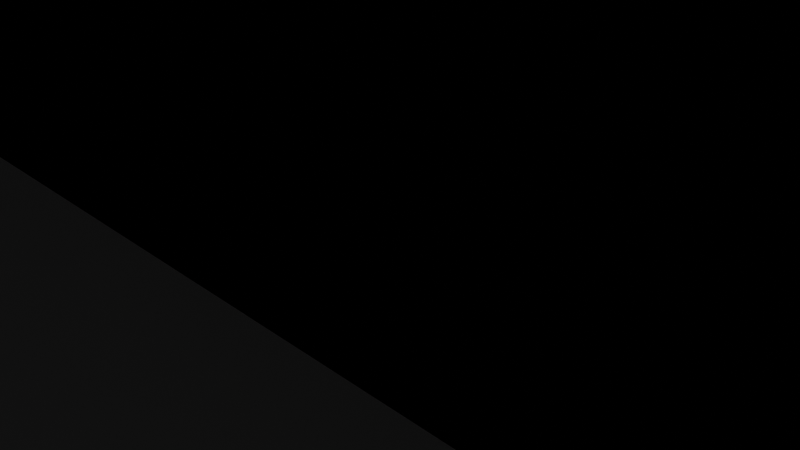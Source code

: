 # Source: Shelf.blend  (saved by Blender 4.4.32; exported with 4.5.12 LTS)
import bpy
from mathutils import Matrix  # noqa: F401  (used for matrix-valued properties, if any)

bpy.ops.wm.read_factory_settings(use_empty=True)
scene = bpy.context.scene
scene.name = 'Scene'

# ---- collections
col_collection = bpy.data.collections.new('Collection'); scene.collection.children.link(col_collection)

# ---- images (referenced by path relative to the original .blend; pixels are not part of the script)
import os
ASSET_DIR = os.environ.get("B2B_ASSET_DIR", "")  # directory of the original .blend (textures are referenced by path, not embedded)
HERE = os.path.dirname(os.path.abspath(__file__))  # packed textures are extracted next to this script under _unpacked/

def load_image(name, relpath, width, height, colorspace="sRGB"):
    """Load a texture the original file referenced (path relative to the .blend, or extracted next to this script)."""
    p = next((c for c in (os.path.join(HERE, relpath), os.path.join(ASSET_DIR, relpath)) if relpath and os.path.exists(c)), "")
    if p:
        img = bpy.data.images.load(p, check_existing=True)
        img.name = name
    else:  # same state as the original file: an image datablock whose file is absent (Cycles renders it pink)
        img = bpy.data.images.new(name, width, height)
        img.source = "FILE"
        img.filepath = "//" + (relpath or name)
    img.colorspace_settings.name = colorspace
    return img
img_metal_3_png = load_image('metal 3.png', 'metal 3.png', 1024, 1024, 'sRGB')

# ---- materials (node trees are filled in below, after node groups)
mat_material = bpy.data.materials.new('Material')
mat_material.alpha_threshold = 0.0
mat_material.roughness = 0.5
mat_material.line_color = (0.0, 0.0, 0.0, 1.0)
mat_material_001 = bpy.data.materials.new('Material.001')

# ---- material node trees
mat_material.use_nodes = True; mat_material.node_tree.nodes.clear()
_N = mat_material.node_tree.nodes; _L = mat_material.node_tree.links
n0 = _N.new('ShaderNodeOutputMaterial'); n0.name = 'Material Output'; n0.location = (300, 300)
n1 = _N.new('ShaderNodeBsdfSheen'); n1.name = 'Sheen BSDF'; n1.location = (10, 300)
n1.inputs[0].default_value = (0.0, 0.0, 0.0, 0.0)
_L.new(n1.outputs[0], n0.inputs[0])
n0.is_active_output = True
mat_material_001.use_nodes = True; mat_material_001.node_tree.nodes.clear()
_N = mat_material_001.node_tree.nodes; _L = mat_material_001.node_tree.links
n0 = _N.new('ShaderNodeBsdfPrincipled'); n0.name = 'Principled BSDF'; n0.location = (10, 300)
n1 = _N.new('ShaderNodeOutputMaterial'); n1.name = 'Material Output'; n1.location = (300, 300)
n2 = _N.new('ShaderNodeTexImage'); n2.name = 'Image Texture'; n2.location = (-280, 271)
n2.image = img_metal_3_png
_L.new(n0.outputs[0], n1.inputs[0])
_L.new(n2.outputs[0], n0.inputs[0])
n1.is_active_output = True

# ---- world
world_world = bpy.data.worlds.new('World'); scene.world = world_world
world_world.use_nodes = True; world_world.node_tree.nodes.clear()
_N = world_world.node_tree.nodes; _L = world_world.node_tree.links
n0 = _N.new('ShaderNodeOutputWorld'); n0.name = 'World Output'; n0.location = (300, 300)
n1 = _N.new('ShaderNodeBackground'); n1.name = 'Background'; n1.location = (10, 300)
n1.inputs[0].default_value = (0.05088, 0.05088, 0.05088, 1.0)
_L.new(n1.outputs[0], n0.inputs[0])
n0.is_active_output = True
world_world.color = (0.05088, 0.05088, 0.05088)
world_world.sun_shadow_jitter_overblur = 0.0

# ---- cameras
cam_camera = bpy.data.cameras.new('Camera')
cam_camera.clip_end = 100.0
cam_camera.ortho_scale = 7.314

# ---- lights
light_light = bpy.data.lights.new('Light', 'POINT')
light_light.energy = 1000.0
light_light.shadow_soft_size = 0.1

# ---- meshes
me_cube = bpy.data.meshes.new('Cube')
me_cube.from_pydata([(0.9356, 0.05812, 0.9061), (0.968, 0.193, 0.3059), (0.9314, -0.9618, 0.9024), (0.9724, -0.86, 0.3164), (-0.9803, 0.3849, 0.897), (-1.001, 0.4188, 0.3387), (-0.9774, -0.6576, 0.8929), (-1.007, -0.7336, 0.3595), (0.9583, 0.9583, -0.9583)], [(1, 8)], [(0, 4, 6, 2), (3, 2, 6, 7), (7, 6, 4, 5), (5, 1, 3, 7), (1, 0, 2, 3), (5, 4, 0, 1)])
_uv = me_cube.uv_layers.new(name='UVMap')
_uv.uv.foreach_set('vector', [0.6024, 0.5979, 0.8063, 0.7937, 0.6105, 0.9976, 0.4066, 0.8018, 0.2027, 0.606, 0.4066, 0.8018, 0.2108, 1.006, 0.006964, 0.8099, 0.7901, -0.005651, 0.994, 0.1901, 0.7982, 0.394, 0.5943, 0.1982, 0.1946, 0.2063, 0.3985, 0.4021, 0.2027, 0.606, -0.001134, 0.4102, 0.3985, 0.4021, 0.6024, 0.5979, 0.4066, 0.8018, 0.2027, 0.606, 0.5943, 0.1982, 0.7982, 0.394, 0.6024, 0.5979, 0.3985, 0.4021])
me_cube.materials.append(mat_material)
me_cube.use_mirror_vertex_groups = False
me_cube.update()
me_cube_003 = bpy.data.meshes.new('Cube.003')
me_cube_003.from_pydata([(-1.0, -1.0, -1.0), (-1.0, -1.0, 1.0), (-1.0, 1.0, -1.0), (-1.0, 1.0, 1.0), (1.0, -1.0, -1.0), (1.0, -1.0, 1.0), (1.0, 1.0, -1.0), (1.0, 1.0, 1.0)], [], [(0, 1, 3, 2), (2, 3, 7, 6), (6, 7, 5, 4), (4, 5, 1, 0), (2, 6, 4, 0), (7, 3, 1, 5)])
_uv = me_cube_003.uv_layers.new(name='UVMap')
_uv.uv.foreach_set('vector', [0.375, 0.0, 0.625, 0.0, 0.625, 0.25, 0.375, 0.25, 0.375, 0.25, 0.625, 0.25, 0.625, 0.5, 0.375, 0.5, 0.375, 0.5, 0.625, 0.5, 0.625, 0.75, 0.375, 0.75, 0.375, 0.75, 0.625, 0.75, 0.625, 1.0, 0.375, 1.0, 0.125, 0.5, 0.375, 0.5, 0.375, 0.75, 0.125, 0.75, 0.625, 0.5, 0.875, 0.5, 0.875, 0.75, 0.625, 0.75])
me_cube_003.materials.append(mat_material_001)
me_cube_003.update()
me_cube_001 = bpy.data.meshes.new('Cube.001')
me_cube_001.from_pydata([(-1.0, -1.0, -1.0), (-1.0, -1.0, 1.0), (-1.0, 1.0, -1.0), (-1.0, 1.0, 1.0), (1.0, -1.0, -1.0), (1.0, -1.0, 1.0), (1.0, 1.0, -1.0), (1.0, 1.0, 1.0)], [], [(0, 1, 3, 2), (2, 3, 7, 6), (6, 7, 5, 4), (4, 5, 1, 0), (2, 6, 4, 0), (7, 3, 1, 5)])
_uv = me_cube_001.uv_layers.new(name='UVMap')
_uv.uv.foreach_set('vector', [0.375, 0.0, 0.625, 0.0, 0.625, 0.25, 0.375, 0.25, 0.375, 0.25, 0.625, 0.25, 0.625, 0.5, 0.375, 0.5, 0.375, 0.5, 0.625, 0.5, 0.625, 0.75, 0.375, 0.75, 0.375, 0.75, 0.625, 0.75, 0.625, 1.0, 0.375, 1.0, 0.125, 0.5, 0.375, 0.5, 0.375, 0.75, 0.125, 0.75, 0.625, 0.5, 0.875, 0.5, 0.875, 0.75, 0.625, 0.75])
me_cube_001.update()
me_cube_002 = bpy.data.meshes.new('Cube.002')
me_cube_002.from_pydata([(-1.0, -1.0, -1.0), (-1.0, -1.0, 1.0), (-1.0, 1.0, -1.0), (-1.0, 1.0, 1.0), (1.0, -1.0, -1.0), (1.0, -1.0, 1.0), (1.0, 1.0, -1.0), (1.0, 1.0, 1.0)], [], [(0, 1, 3, 2), (2, 3, 7, 6), (6, 7, 5, 4), (4, 5, 1, 0), (2, 6, 4, 0), (7, 3, 1, 5)])
_uv = me_cube_002.uv_layers.new(name='UVMap')
_uv.uv.foreach_set('vector', [0.375, 0.0, 0.625, 0.0, 0.625, 0.25, 0.375, 0.25, 0.375, 0.25, 0.625, 0.25, 0.625, 0.5, 0.375, 0.5, 0.375, 0.5, 0.625, 0.5, 0.625, 0.75, 0.375, 0.75, 0.375, 0.75, 0.625, 0.75, 0.625, 1.0, 0.375, 1.0, 0.125, 0.5, 0.375, 0.5, 0.375, 0.75, 0.125, 0.75, 0.625, 0.5, 0.875, 0.5, 0.875, 0.75, 0.625, 0.75])
me_cube_002.update()

# ---- objects
ob_cube = bpy.data.objects.new('Cube', me_cube)
ob_light = bpy.data.objects.new('Light', light_light)
ob_camera = bpy.data.objects.new('Camera', cam_camera)
ob_cube_001 = bpy.data.objects.new('Cube.001', me_cube_003)
ob_cube_002 = bpy.data.objects.new('Cube.002', me_cube_001)
ob_cube_003 = bpy.data.objects.new('Cube.003', me_cube_002)

# ---- transforms, parenting, visibility, modifiers, constraints
ob_cube.location = (0.0, -3.759, -4.768)
ob_cube.scale = (63.89, 3.516, 16.33)
ob_cube.lock_rotations_4d = False
ob_cube.empty_display_type = 'ARROWS'
ob_cube.lineart.crease_threshold = 0.0
_m = ob_cube.modifiers.new('Boolean', 'BOOLEAN')
_m.object = ob_cube_002
_m = ob_cube.modifiers.new('Boolean.001', 'BOOLEAN')
_m.object = ob_cube_003
ob_light.location = (4.076, 1.005, 5.904)
ob_light.rotation_euler = (0.6503, 0.05522, 1.866)
ob_light.lock_rotations_4d = False
ob_light.empty_display_type = 'ARROWS'
ob_light.color = (0.0, 0.0, 0.0, 0.0)
ob_light.lineart.crease_threshold = 0.0
ob_camera.location = (7.359, -6.926, 4.958)
ob_camera.rotation_euler = (1.109, 0.0, 0.8149)
ob_camera.lock_rotations_4d = False
ob_camera.empty_display_type = 'ARROWS'
ob_camera.color = (0.0, 0.0, 0.0, 0.0)
ob_camera.display_type = 'WIRE'
ob_camera.lineart.crease_threshold = 0.0
ob_cube_001.location = (-1.286, -4.868, 0.5703)
ob_cube_001.scale = (62.91, 2.178, 0.5636)
ob_cube_002.location = (-2.263, -5.503, 7.371)
ob_cube_002.scale = (58.1, 3.304, 1.217)
ob_cube_003.location = (-1.974, -5.72, 3.278)
ob_cube_003.scale = (60.83, 3.372, 1.309)

# ---- collection membership
col_collection.objects.link(ob_cube)
col_collection.objects.link(ob_light)
col_collection.objects.link(ob_camera)
col_collection.objects.link(ob_cube_001)
col_collection.objects.link(ob_cube_002)
col_collection.objects.link(ob_cube_003)

# ---- scene / render settings (as saved in the file)
scene.camera = ob_camera
scene.frame_start = 1; scene.frame_end = 250; scene.frame_set(1)
scene.render.engine = 'BLENDER_EEVEE_NEXT'
bpy.context.view_layer.update()
